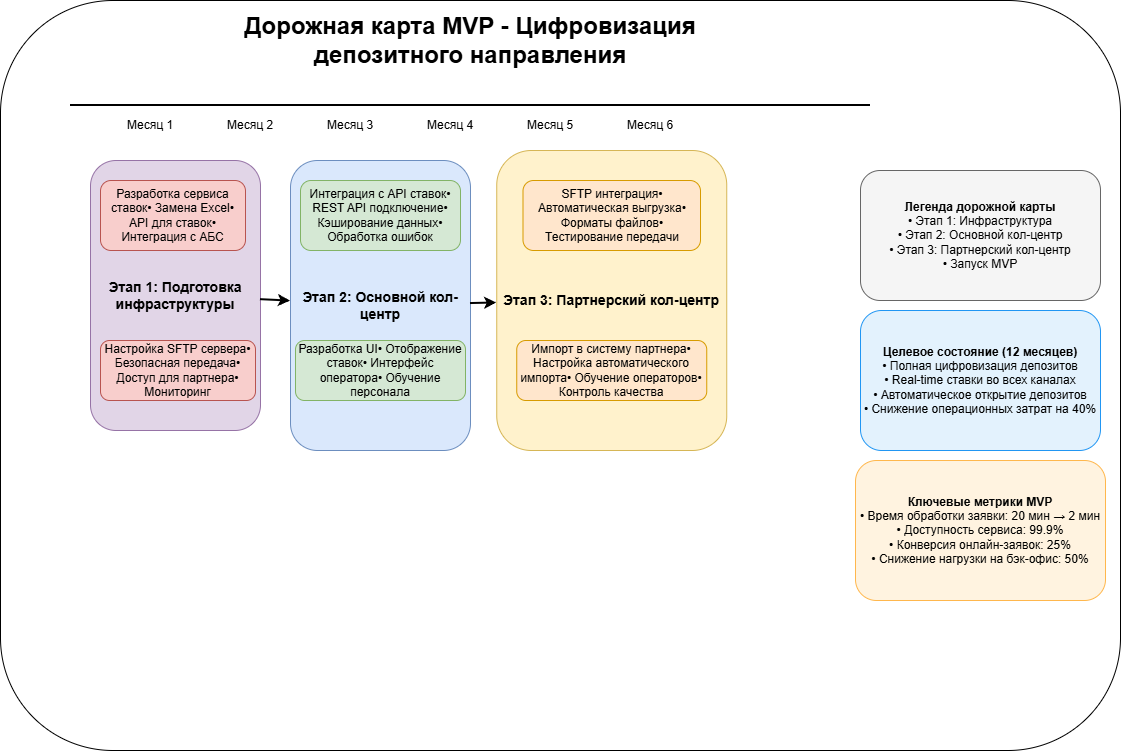

The diagram above was exported from draw.io. Its source (the exported page's mxGraphModel, read from the mxfile embedded in the PNG):
<mxGraphModel dx="2066" dy="1137" grid="1" gridSize="10" guides="1" tooltips="1" connect="1" arrows="1" fold="1" page="1" pageScale="1" pageWidth="1169" pageHeight="827" math="0" shadow="0">
  <root>
    <mxCell id="0" />
    <mxCell id="1" parent="0" />
    <mxCell id="DJfUeyKGAwwbnf9AhxtQ-1" value="" style="rounded=1;whiteSpace=wrap;html=1;" vertex="1" parent="1">
      <mxGeometry x="30" y="20" width="1120" height="750" as="geometry" />
    </mxCell>
    <mxCell id="title" value="Дорожная карта MVP - Цифровизация депозитного направления" style="text;html=1;strokeColor=none;fillColor=none;align=center;verticalAlign=middle;whiteSpace=wrap;rounded=0;fontSize=24;fontStyle=1" parent="1" vertex="1">
      <mxGeometry x="200" y="40" width="600" height="40" as="geometry" />
    </mxCell>
    <mxCell id="timeline" value="" style="shape=line;strokeWidth=2;strokeColor=#000000;" parent="1" vertex="1">
      <mxGeometry x="100" y="120" width="800" height="10" as="geometry" />
    </mxCell>
    <mxCell id="month1" value="Месяц 1" style="text;html=1;strokeColor=none;fillColor=none;align=center;verticalAlign=middle;whiteSpace=wrap;rounded=0;" parent="1" vertex="1">
      <mxGeometry x="150" y="130" width="60" height="30" as="geometry" />
    </mxCell>
    <mxCell id="month2" value="Месяц 2" style="text;html=1;strokeColor=none;fillColor=none;align=center;verticalAlign=middle;whiteSpace=wrap;rounded=0;" parent="1" vertex="1">
      <mxGeometry x="250" y="130" width="60" height="30" as="geometry" />
    </mxCell>
    <mxCell id="month3" value="Месяц 3" style="text;html=1;strokeColor=none;fillColor=none;align=center;verticalAlign=middle;whiteSpace=wrap;rounded=0;" parent="1" vertex="1">
      <mxGeometry x="350" y="130" width="60" height="30" as="geometry" />
    </mxCell>
    <mxCell id="month4" value="Месяц 4" style="text;html=1;strokeColor=none;fillColor=none;align=center;verticalAlign=middle;whiteSpace=wrap;rounded=0;" parent="1" vertex="1">
      <mxGeometry x="450" y="130" width="60" height="30" as="geometry" />
    </mxCell>
    <mxCell id="month5" value="Месяц 5" style="text;html=1;strokeColor=none;fillColor=none;align=center;verticalAlign=middle;whiteSpace=wrap;rounded=0;" parent="1" vertex="1">
      <mxGeometry x="550" y="130" width="60" height="30" as="geometry" />
    </mxCell>
    <mxCell id="month6" value="Месяц 6" style="text;html=1;strokeColor=none;fillColor=none;align=center;verticalAlign=middle;whiteSpace=wrap;rounded=0;" parent="1" vertex="1">
      <mxGeometry x="650" y="130" width="60" height="30" as="geometry" />
    </mxCell>
    <mxCell id="stage1" value="Этап 1: Подготовка инфраструктуры" style="rounded=1;whiteSpace=wrap;html=1;fillColor=#E1D5E7;strokeColor=#9673A6;fontSize=14;fontStyle=1" parent="1" vertex="1">
      <mxGeometry x="120" y="180" width="170" height="270" as="geometry" />
    </mxCell>
    <mxCell id="task1_1" value="Разработка сервиса ставок• Замена Excel• API для ставок• Интеграция с АБС" style="rounded=1;whiteSpace=wrap;html=1;fillColor=#F8CECC;strokeColor=#B85450;" parent="1" vertex="1">
      <mxGeometry x="130" y="200" width="145" height="70" as="geometry" />
    </mxCell>
    <mxCell id="task1_2" value="Настройка SFTP сервера• Безопасная передача• Доступ для партнера• Мониторинг" style="rounded=1;whiteSpace=wrap;html=1;fillColor=#F8CECC;strokeColor=#B85450;" parent="1" vertex="1">
      <mxGeometry x="130" y="360" width="155" height="60" as="geometry" />
    </mxCell>
    <mxCell id="stage2" value="Этап 2: Основной кол-центр" style="rounded=1;whiteSpace=wrap;html=1;fillColor=#DAE8FC;strokeColor=#6C8EBF;fontSize=14;fontStyle=1" parent="1" vertex="1">
      <mxGeometry x="320" y="180" width="180" height="290" as="geometry" />
    </mxCell>
    <mxCell id="task2_1" value="Интеграция с API ставок• REST API подключение• Кэширование данных• Обработка ошибок" style="rounded=1;whiteSpace=wrap;html=1;fillColor=#D5E8D4;strokeColor=#82B366;" parent="1" vertex="1">
      <mxGeometry x="330" y="200" width="160" height="70" as="geometry" />
    </mxCell>
    <mxCell id="task2_2" value="Разработка UI• Отображение ставок• Интерфейс оператора• Обучение персонала" style="rounded=1;whiteSpace=wrap;html=1;fillColor=#D5E8D4;strokeColor=#82B366;" parent="1" vertex="1">
      <mxGeometry x="325" y="360" width="170" height="60" as="geometry" />
    </mxCell>
    <mxCell id="stage3" value="Этап 3: Партнерский кол-центр" style="rounded=1;whiteSpace=wrap;html=1;fillColor=#FFF2CC;strokeColor=#D6B656;fontSize=14;fontStyle=1" parent="1" vertex="1">
      <mxGeometry x="526.25" y="170" width="230" height="300" as="geometry" />
    </mxCell>
    <mxCell id="task3_1" value="SFTP интеграция• Автоматическая выгрузка• Форматы файлов• Тестирование передачи" style="rounded=1;whiteSpace=wrap;html=1;fillColor=#FFE6CC;strokeColor=#D79B00;" parent="1" vertex="1">
      <mxGeometry x="552.5" y="200" width="177.5" height="70" as="geometry" />
    </mxCell>
    <mxCell id="task3_2" value="Импорт в систему партнера• Настройка автоматического импорта• Обучение операторов• Контроль качества" style="rounded=1;whiteSpace=wrap;html=1;fillColor=#FFE6CC;strokeColor=#D79B00;" parent="1" vertex="1">
      <mxGeometry x="546.25" y="360" width="190" height="60" as="geometry" />
    </mxCell>
    <mxCell id="arrow1" value="" style="endArrow=classic;html=1;rounded=0;strokeWidth=2;" parent="1" source="stage1" target="stage2" edge="1">
      <mxGeometry width="50" height="50" relative="1" as="geometry">
        <mxPoint x="440" y="280" as="sourcePoint" />
        <mxPoint x="490" y="230" as="targetPoint" />
      </mxGeometry>
    </mxCell>
    <mxCell id="arrow2" value="" style="endArrow=classic;html=1;rounded=0;strokeWidth=2;" parent="1" source="stage2" target="stage3" edge="1">
      <mxGeometry width="50" height="50" relative="1" as="geometry">
        <mxPoint x="640" y="280" as="sourcePoint" />
        <mxPoint x="690" y="230" as="targetPoint" />
      </mxGeometry>
    </mxCell>
    <mxCell id="legend" value="&lt;b&gt;Легенда дорожной карты&lt;/b&gt;&lt;br&gt;• Этап 1: Инфраструктура&lt;br&gt;• Этап 2: Основной кол-центр&lt;br&gt;• Этап 3: Партнерский кол-центр&lt;br&gt;• Запуск MVP" style="rounded=1;whiteSpace=wrap;html=1;fillColor=#f5f5f5;strokeColor=#666666;fontSize=12;" parent="1" vertex="1">
      <mxGeometry x="890" y="190" width="240" height="130" as="geometry" />
    </mxCell>
    <mxCell id="future_state" value="&lt;b&gt;Целевое состояние (12 месяцев)&lt;/b&gt;&lt;br&gt;• Полная цифровизация депозитов&lt;br&gt;• Real-time ставки во всех каналах&lt;br&gt;• Автоматическое открытие депозитов&lt;br&gt;• Снижение операционных затрат на 40%" style="rounded=1;whiteSpace=wrap;html=1;fillColor=#E3F2FD;strokeColor=#2196F3;fontSize=12;" parent="1" vertex="1">
      <mxGeometry x="890" y="330" width="240" height="140" as="geometry" />
    </mxCell>
    <mxCell id="metrics" value="&lt;b&gt;Ключевые метрики MVP&lt;/b&gt;&lt;br&gt;• Время обработки заявки: 20 мин → 2 мин&lt;br&gt;• Доступность сервиса: 99.9%&lt;br&gt;• Конверсия онлайн-заявок: 25%&lt;br&gt;• Снижение нагрузки на бэк-офис: 50%" style="rounded=1;whiteSpace=wrap;html=1;fillColor=#FFF3E0;strokeColor=#FFB74D;fontSize=12;" parent="1" vertex="1">
      <mxGeometry x="885" y="480" width="250" height="140" as="geometry" />
    </mxCell>
  </root>
</mxGraphModel>